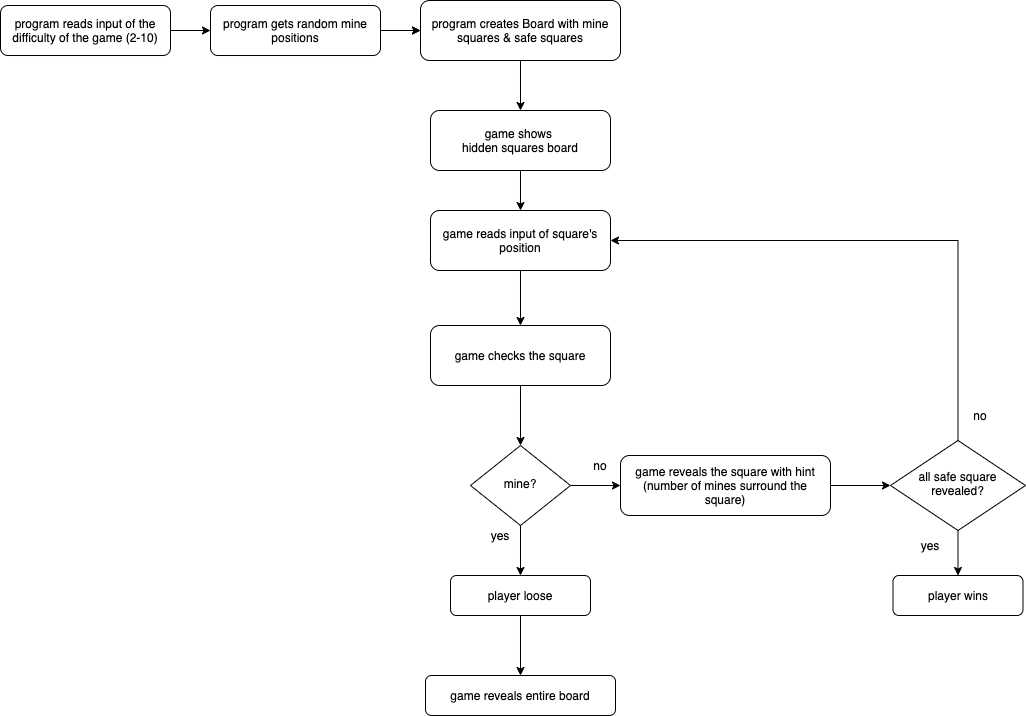

The diagram above was exported from draw.io. Its source (the exported page's mxGraphModel, read from the mxfile embedded in the PNG):
<mxGraphModel dx="2012" dy="880" grid="1" gridSize="10" guides="1" tooltips="1" connect="1" arrows="1" fold="1" page="1" pageScale="1" pageWidth="827" pageHeight="1169" math="0" shadow="0">
  <root>
    <mxCell id="WIyWlLk6GJQsqaUBKTNV-0" />
    <mxCell id="WIyWlLk6GJQsqaUBKTNV-1" parent="WIyWlLk6GJQsqaUBKTNV-0" />
    <mxCell id="_qE6X6VvynhhkpeKNMRu-102" value="" style="edgeStyle=orthogonalEdgeStyle;rounded=0;orthogonalLoop=1;jettySize=auto;html=1;" parent="WIyWlLk6GJQsqaUBKTNV-1" source="_qE6X6VvynhhkpeKNMRu-51" target="_qE6X6VvynhhkpeKNMRu-56" edge="1">
      <mxGeometry relative="1" as="geometry" />
    </mxCell>
    <mxCell id="_qE6X6VvynhhkpeKNMRu-51" value="program gets random mine positions" style="rounded=1;whiteSpace=wrap;html=1;fontSize=12;glass=0;strokeWidth=1;shadow=0;" parent="WIyWlLk6GJQsqaUBKTNV-1" vertex="1">
      <mxGeometry x="-120" y="1160" width="170" height="50" as="geometry" />
    </mxCell>
    <mxCell id="_qE6X6VvynhhkpeKNMRu-52" value="" style="edgeStyle=orthogonalEdgeStyle;rounded=0;orthogonalLoop=1;jettySize=auto;html=1;" parent="WIyWlLk6GJQsqaUBKTNV-1" target="_qE6X6VvynhhkpeKNMRu-56" edge="1">
      <mxGeometry relative="1" as="geometry">
        <mxPoint x="50" y="1185" as="sourcePoint" />
      </mxGeometry>
    </mxCell>
    <mxCell id="_qE6X6VvynhhkpeKNMRu-55" value="" style="edgeStyle=orthogonalEdgeStyle;rounded=0;orthogonalLoop=1;jettySize=auto;html=1;" parent="WIyWlLk6GJQsqaUBKTNV-1" source="_qE6X6VvynhhkpeKNMRu-56" target="_qE6X6VvynhhkpeKNMRu-60" edge="1">
      <mxGeometry relative="1" as="geometry" />
    </mxCell>
    <mxCell id="_qE6X6VvynhhkpeKNMRu-56" value="program creates Board with mine squares &amp;amp; safe squares" style="rounded=1;whiteSpace=wrap;html=1;fontSize=12;glass=0;strokeWidth=1;shadow=0;" parent="WIyWlLk6GJQsqaUBKTNV-1" vertex="1">
      <mxGeometry x="90" y="1155" width="200" height="60" as="geometry" />
    </mxCell>
    <mxCell id="_qE6X6VvynhhkpeKNMRu-59" value="" style="edgeStyle=orthogonalEdgeStyle;rounded=0;orthogonalLoop=1;jettySize=auto;html=1;" parent="WIyWlLk6GJQsqaUBKTNV-1" source="_qE6X6VvynhhkpeKNMRu-60" target="_qE6X6VvynhhkpeKNMRu-62" edge="1">
      <mxGeometry relative="1" as="geometry" />
    </mxCell>
    <mxCell id="_qE6X6VvynhhkpeKNMRu-60" value="game shows &lt;br&gt;hidden squares board" style="rounded=1;whiteSpace=wrap;html=1;fontSize=12;glass=0;strokeWidth=1;shadow=0;" parent="WIyWlLk6GJQsqaUBKTNV-1" vertex="1">
      <mxGeometry x="100" y="1265" width="180" height="60" as="geometry" />
    </mxCell>
    <mxCell id="_qE6X6VvynhhkpeKNMRu-95" style="edgeStyle=orthogonalEdgeStyle;rounded=0;orthogonalLoop=1;jettySize=auto;html=1;entryX=0.5;entryY=0;entryDx=0;entryDy=0;" parent="WIyWlLk6GJQsqaUBKTNV-1" source="_qE6X6VvynhhkpeKNMRu-62" target="_qE6X6VvynhhkpeKNMRu-77" edge="1">
      <mxGeometry relative="1" as="geometry" />
    </mxCell>
    <mxCell id="_qE6X6VvynhhkpeKNMRu-62" value="game reads input of square's position" style="rounded=1;whiteSpace=wrap;html=1;fontSize=12;glass=0;strokeWidth=1;shadow=0;" parent="WIyWlLk6GJQsqaUBKTNV-1" vertex="1">
      <mxGeometry x="100" y="1365" width="180" height="60" as="geometry" />
    </mxCell>
    <mxCell id="_qE6X6VvynhhkpeKNMRu-66" value="" style="edgeStyle=orthogonalEdgeStyle;rounded=0;orthogonalLoop=1;jettySize=auto;html=1;" parent="WIyWlLk6GJQsqaUBKTNV-1" source="_qE6X6VvynhhkpeKNMRu-67" target="_qE6X6VvynhhkpeKNMRu-91" edge="1">
      <mxGeometry relative="1" as="geometry" />
    </mxCell>
    <mxCell id="_qE6X6VvynhhkpeKNMRu-67" value="player loose" style="rounded=1;whiteSpace=wrap;html=1;fontSize=12;glass=0;strokeWidth=1;shadow=0;" parent="WIyWlLk6GJQsqaUBKTNV-1" vertex="1">
      <mxGeometry x="120" y="1730" width="140" height="40" as="geometry" />
    </mxCell>
    <mxCell id="_qE6X6VvynhhkpeKNMRu-76" value="" style="edgeStyle=orthogonalEdgeStyle;rounded=0;orthogonalLoop=1;jettySize=auto;html=1;" parent="WIyWlLk6GJQsqaUBKTNV-1" source="_qE6X6VvynhhkpeKNMRu-77" target="_qE6X6VvynhhkpeKNMRu-80" edge="1">
      <mxGeometry relative="1" as="geometry" />
    </mxCell>
    <mxCell id="_qE6X6VvynhhkpeKNMRu-77" value="game checks the square" style="rounded=1;whiteSpace=wrap;html=1;fontSize=12;glass=0;strokeWidth=1;shadow=0;" parent="WIyWlLk6GJQsqaUBKTNV-1" vertex="1">
      <mxGeometry x="100" y="1480" width="180" height="60" as="geometry" />
    </mxCell>
    <mxCell id="_qE6X6VvynhhkpeKNMRu-79" style="edgeStyle=orthogonalEdgeStyle;rounded=0;orthogonalLoop=1;jettySize=auto;html=1;" parent="WIyWlLk6GJQsqaUBKTNV-1" source="_qE6X6VvynhhkpeKNMRu-80" target="_qE6X6VvynhhkpeKNMRu-67" edge="1">
      <mxGeometry relative="1" as="geometry" />
    </mxCell>
    <mxCell id="u6LctdlVwyqg0M2n-dZP-1" value="" style="edgeStyle=orthogonalEdgeStyle;rounded=0;orthogonalLoop=1;jettySize=auto;html=1;" edge="1" parent="WIyWlLk6GJQsqaUBKTNV-1" source="_qE6X6VvynhhkpeKNMRu-80" target="_qE6X6VvynhhkpeKNMRu-87">
      <mxGeometry relative="1" as="geometry" />
    </mxCell>
    <mxCell id="_qE6X6VvynhhkpeKNMRu-80" value="mine?" style="rhombus;whiteSpace=wrap;html=1;shadow=0;fontFamily=Helvetica;fontSize=12;align=center;strokeWidth=1;spacing=6;spacingTop=-4;" parent="WIyWlLk6GJQsqaUBKTNV-1" vertex="1">
      <mxGeometry x="140" y="1600" width="100" height="80" as="geometry" />
    </mxCell>
    <mxCell id="_qE6X6VvynhhkpeKNMRu-81" value="yes" style="text;html=1;strokeColor=none;fillColor=none;align=center;verticalAlign=middle;whiteSpace=wrap;rounded=0;" parent="WIyWlLk6GJQsqaUBKTNV-1" vertex="1">
      <mxGeometry x="150" y="1680" width="40" height="20" as="geometry" />
    </mxCell>
    <mxCell id="_qE6X6VvynhhkpeKNMRu-101" value="" style="edgeStyle=orthogonalEdgeStyle;rounded=0;orthogonalLoop=1;jettySize=auto;html=1;" parent="WIyWlLk6GJQsqaUBKTNV-1" source="_qE6X6VvynhhkpeKNMRu-84" target="_qE6X6VvynhhkpeKNMRu-90" edge="1">
      <mxGeometry relative="1" as="geometry" />
    </mxCell>
    <mxCell id="_qE6X6VvynhhkpeKNMRu-84" value="all safe square revealed?" style="rhombus;whiteSpace=wrap;html=1;shadow=0;fontFamily=Helvetica;fontSize=12;align=center;strokeWidth=1;spacing=6;spacingTop=-4;" parent="WIyWlLk6GJQsqaUBKTNV-1" vertex="1">
      <mxGeometry x="560" y="1595" width="135" height="90" as="geometry" />
    </mxCell>
    <mxCell id="_qE6X6VvynhhkpeKNMRu-85" value="no" style="text;html=1;strokeColor=none;fillColor=none;align=center;verticalAlign=middle;whiteSpace=wrap;rounded=0;" parent="WIyWlLk6GJQsqaUBKTNV-1" vertex="1">
      <mxGeometry x="250" y="1610" width="40" height="20" as="geometry" />
    </mxCell>
    <mxCell id="_qE6X6VvynhhkpeKNMRu-90" value="player wins" style="rounded=1;whiteSpace=wrap;html=1;fontSize=12;glass=0;strokeWidth=1;shadow=0;" parent="WIyWlLk6GJQsqaUBKTNV-1" vertex="1">
      <mxGeometry x="562.5" y="1730" width="130" height="40" as="geometry" />
    </mxCell>
    <mxCell id="_qE6X6VvynhhkpeKNMRu-91" value="game reveals entire board" style="rounded=1;whiteSpace=wrap;html=1;fontSize=12;glass=0;strokeWidth=1;shadow=0;" parent="WIyWlLk6GJQsqaUBKTNV-1" vertex="1">
      <mxGeometry x="95" y="1830" width="190" height="40" as="geometry" />
    </mxCell>
    <mxCell id="_qE6X6VvynhhkpeKNMRu-100" style="edgeStyle=orthogonalEdgeStyle;rounded=0;orthogonalLoop=1;jettySize=auto;html=1;entryX=1;entryY=0.5;entryDx=0;entryDy=0;exitX=0.5;exitY=0;exitDx=0;exitDy=0;" parent="WIyWlLk6GJQsqaUBKTNV-1" source="_qE6X6VvynhhkpeKNMRu-84" target="_qE6X6VvynhhkpeKNMRu-62" edge="1">
      <mxGeometry relative="1" as="geometry">
        <Array as="points">
          <mxPoint x="628" y="1395" />
        </Array>
        <mxPoint x="570" y="1480" as="sourcePoint" />
      </mxGeometry>
    </mxCell>
    <mxCell id="u6LctdlVwyqg0M2n-dZP-2" value="" style="edgeStyle=orthogonalEdgeStyle;rounded=0;orthogonalLoop=1;jettySize=auto;html=1;" edge="1" parent="WIyWlLk6GJQsqaUBKTNV-1" source="_qE6X6VvynhhkpeKNMRu-87" target="_qE6X6VvynhhkpeKNMRu-84">
      <mxGeometry relative="1" as="geometry" />
    </mxCell>
    <mxCell id="_qE6X6VvynhhkpeKNMRu-87" value="game reveals the square with hint (number of mines surround the square)" style="rounded=1;whiteSpace=wrap;html=1;fontSize=12;glass=0;strokeWidth=1;shadow=0;" parent="WIyWlLk6GJQsqaUBKTNV-1" vertex="1">
      <mxGeometry x="290" y="1610" width="210" height="60" as="geometry" />
    </mxCell>
    <mxCell id="_qE6X6VvynhhkpeKNMRu-103" value="no" style="text;html=1;strokeColor=none;fillColor=none;align=center;verticalAlign=middle;whiteSpace=wrap;rounded=0;" parent="WIyWlLk6GJQsqaUBKTNV-1" vertex="1">
      <mxGeometry x="630" y="1560" width="40" height="20" as="geometry" />
    </mxCell>
    <mxCell id="_qE6X6VvynhhkpeKNMRu-104" value="yes" style="text;html=1;strokeColor=none;fillColor=none;align=center;verticalAlign=middle;whiteSpace=wrap;rounded=0;" parent="WIyWlLk6GJQsqaUBKTNV-1" vertex="1">
      <mxGeometry x="580" y="1690" width="40" height="20" as="geometry" />
    </mxCell>
    <mxCell id="_qE6X6VvynhhkpeKNMRu-106" value="" style="edgeStyle=orthogonalEdgeStyle;rounded=0;orthogonalLoop=1;jettySize=auto;html=1;" parent="WIyWlLk6GJQsqaUBKTNV-1" source="_qE6X6VvynhhkpeKNMRu-105" target="_qE6X6VvynhhkpeKNMRu-51" edge="1">
      <mxGeometry relative="1" as="geometry" />
    </mxCell>
    <mxCell id="_qE6X6VvynhhkpeKNMRu-105" value="program reads input of the difficulty of the game (2-10)" style="rounded=1;whiteSpace=wrap;html=1;fontSize=12;glass=0;strokeWidth=1;shadow=0;" parent="WIyWlLk6GJQsqaUBKTNV-1" vertex="1">
      <mxGeometry x="-330" y="1160" width="170" height="50" as="geometry" />
    </mxCell>
  </root>
</mxGraphModel>